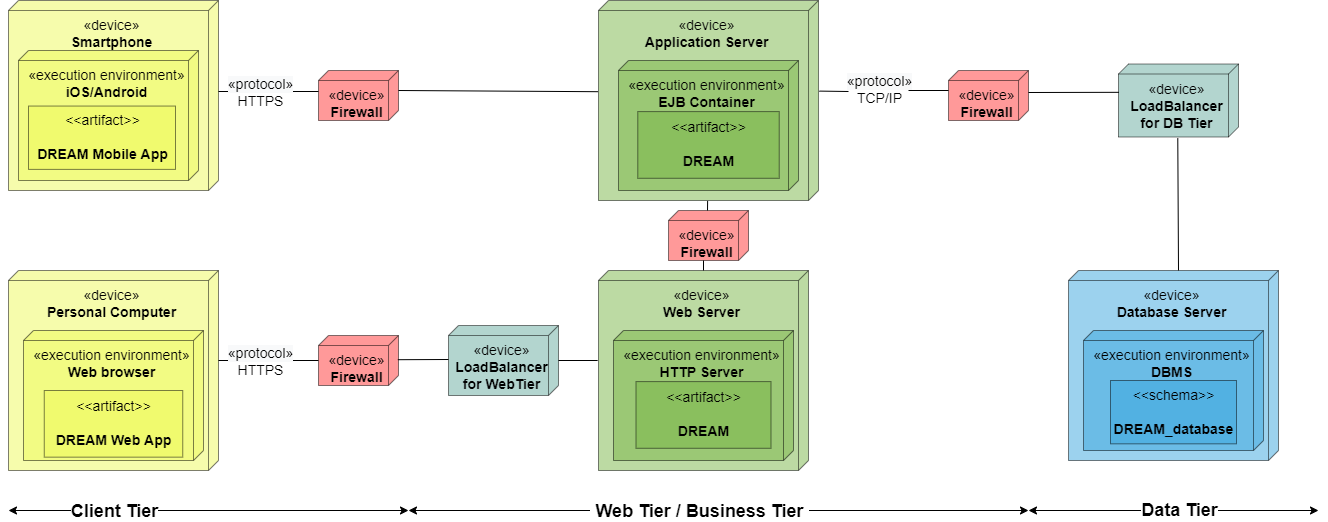

The diagram above was exported from draw.io. Its source (the exported page's mxGraphModel, read from the mxfile embedded in the PNG):
<mxGraphModel dx="1209" dy="626" grid="1" gridSize="10" guides="1" tooltips="1" connect="1" arrows="1" fold="1" page="1" pageScale="1" pageWidth="1100" pageHeight="850" math="0" shadow="0">
  <root>
    <mxCell id="cFWojsPlS_poSFh5W9xx-0" />
    <mxCell id="cFWojsPlS_poSFh5W9xx-1" parent="cFWojsPlS_poSFh5W9xx-0" />
    <mxCell id="cFWojsPlS_poSFh5W9xx-2" value="&lt;div style=&quot;font-size: 14px&quot;&gt;«device»&lt;/div&gt;&lt;div style=&quot;font-size: 14px&quot;&gt;&lt;b&gt;Smartphone&lt;/b&gt;&lt;/div&gt;&lt;div style=&quot;font-size: 14px&quot;&gt;&lt;br style=&quot;font-size: 14px&quot;&gt;&lt;/div&gt;" style="verticalAlign=top;align=center;shape=cube;size=10;direction=south;fontStyle=0;html=1;boundedLbl=1;spacingLeft=5;fillColor=#EDFA59;opacity=50;fontSize=14;" parent="cFWojsPlS_poSFh5W9xx-1" vertex="1">
      <mxGeometry x="20" y="10" width="210" height="190" as="geometry" />
    </mxCell>
    <mxCell id="cFWojsPlS_poSFh5W9xx-3" value="&lt;div style=&quot;font-size: 14px&quot;&gt;&lt;font style=&quot;font-size: 14px&quot;&gt;«execution environment»&lt;/font&gt;&lt;/div&gt;&lt;div style=&quot;font-size: 14px&quot;&gt;&lt;font style=&quot;font-size: 14px&quot;&gt;&lt;b&gt;iOS/Android&lt;/b&gt;&lt;/font&gt;&lt;/div&gt;" style="verticalAlign=top;align=center;shape=cube;size=10;direction=south;html=1;boundedLbl=1;spacingLeft=5;fillColor=#EDFA59;opacity=50;fontSize=14;" parent="cFWojsPlS_poSFh5W9xx-2" vertex="1">
      <mxGeometry width="180" height="130" relative="1" as="geometry">
        <mxPoint x="10" y="50" as="offset" />
      </mxGeometry>
    </mxCell>
    <mxCell id="i1veeOoJQFSkUoinHpz9-0" value="&amp;lt;&amp;lt;artifact&amp;gt;&amp;gt;&lt;br style=&quot;font-size: 14px;&quot;&gt;&lt;br style=&quot;font-size: 14px;&quot;&gt;&lt;b style=&quot;font-size: 14px;&quot;&gt;DREAM Mobile App&lt;/b&gt;" style="text;html=1;align=center;verticalAlign=middle;dashed=0;fillColor=#EDFA59;strokeColor=#000000;fontSize=14;opacity=50;" parent="cFWojsPlS_poSFh5W9xx-2" vertex="1">
      <mxGeometry x="20" y="105.55555555555556" width="147" height="63.333333333333336" as="geometry" />
    </mxCell>
    <mxCell id="i1veeOoJQFSkUoinHpz9-1" value="&lt;div style=&quot;font-size: 14px&quot;&gt;«device»&lt;/div&gt;&lt;div style=&quot;font-size: 14px&quot;&gt;&lt;b&gt;Personal Computer&lt;/b&gt;&lt;/div&gt;&lt;div style=&quot;font-size: 14px&quot;&gt;&lt;br style=&quot;font-size: 14px&quot;&gt;&lt;/div&gt;" style="verticalAlign=top;align=center;shape=cube;size=10;direction=south;fontStyle=0;html=1;boundedLbl=1;spacingLeft=5;fillColor=#EDFA59;opacity=50;fontSize=14;" parent="cFWojsPlS_poSFh5W9xx-1" vertex="1">
      <mxGeometry x="20" y="280" width="210" height="200" as="geometry" />
    </mxCell>
    <mxCell id="i1veeOoJQFSkUoinHpz9-2" value="&lt;div style=&quot;font-size: 14px&quot;&gt;&lt;font style=&quot;font-size: 14px&quot;&gt;«execution environment»&lt;/font&gt;&lt;/div&gt;&lt;div style=&quot;font-size: 14px&quot;&gt;&lt;b&gt;Web browser&lt;/b&gt;&lt;/div&gt;" style="verticalAlign=top;align=center;shape=cube;size=10;direction=south;html=1;boundedLbl=1;spacingLeft=5;fillColor=#EDFA59;opacity=50;fontSize=14;" parent="i1veeOoJQFSkUoinHpz9-1" vertex="1">
      <mxGeometry width="180" height="130" relative="1" as="geometry">
        <mxPoint x="15" y="60" as="offset" />
      </mxGeometry>
    </mxCell>
    <mxCell id="i1veeOoJQFSkUoinHpz9-3" value="&amp;lt;&amp;lt;artifact&amp;gt;&amp;gt;&lt;br style=&quot;font-size: 14px;&quot;&gt;&lt;br style=&quot;font-size: 14px;&quot;&gt;&lt;b style=&quot;font-size: 14px;&quot;&gt;DREAM Web App&lt;/b&gt;" style="text;html=1;align=center;verticalAlign=middle;dashed=0;fillColor=#EDFA59;strokeColor=#000000;fontSize=14;opacity=50;" parent="i1veeOoJQFSkUoinHpz9-1" vertex="1">
      <mxGeometry x="35.75" y="119.9957894736842" width="138.5" height="66.66315789473684" as="geometry" />
    </mxCell>
    <mxCell id="i1veeOoJQFSkUoinHpz9-10" value="&lt;div style=&quot;font-size: 14px&quot;&gt;«device»&lt;/div&gt;&lt;div style=&quot;font-size: 14px&quot;&gt;&lt;b&gt;Database Server&lt;/b&gt;&lt;/div&gt;&lt;div style=&quot;font-size: 14px&quot;&gt;&lt;br style=&quot;font-size: 14px&quot;&gt;&lt;/div&gt;" style="verticalAlign=top;align=center;shape=cube;size=10;direction=south;fontStyle=0;html=1;boundedLbl=1;spacingLeft=5;fillColor=#3AA6DD;opacity=50;fontSize=14;" parent="cFWojsPlS_poSFh5W9xx-1" vertex="1">
      <mxGeometry x="1080" y="280" width="210" height="190" as="geometry" />
    </mxCell>
    <mxCell id="i1veeOoJQFSkUoinHpz9-11" value="&lt;div style=&quot;font-size: 14px&quot;&gt;&lt;font style=&quot;font-size: 14px&quot;&gt;«execution environment»&lt;/font&gt;&lt;/div&gt;&lt;div style=&quot;font-size: 14px&quot;&gt;&lt;font style=&quot;font-size: 14px&quot;&gt;&lt;b&gt;DBMS&lt;/b&gt;&lt;/font&gt;&lt;/div&gt;" style="verticalAlign=top;align=center;shape=cube;size=10;direction=south;html=1;boundedLbl=1;spacingLeft=5;fillColor=#3AA6DD;opacity=50;fontSize=14;" parent="i1veeOoJQFSkUoinHpz9-10" vertex="1">
      <mxGeometry width="180" height="120" relative="1" as="geometry">
        <mxPoint x="15" y="60" as="offset" />
      </mxGeometry>
    </mxCell>
    <mxCell id="i1veeOoJQFSkUoinHpz9-12" value="&amp;lt;&amp;lt;schema&amp;gt;&amp;gt;&lt;br style=&quot;font-size: 14px;&quot;&gt;&lt;br style=&quot;font-size: 14px;&quot;&gt;&lt;b style=&quot;font-size: 14px;&quot;&gt;DREAM_database&lt;/b&gt;" style="text;html=1;align=center;verticalAlign=middle;dashed=0;fillColor=#3AA6DD;strokeColor=#000000;fontSize=14;opacity=50;" parent="i1veeOoJQFSkUoinHpz9-10" vertex="1">
      <mxGeometry x="42" y="109.99555555555555" width="126" height="63.333333333333336" as="geometry" />
    </mxCell>
    <mxCell id="i1veeOoJQFSkUoinHpz9-13" value="&lt;div style=&quot;font-size: 14px&quot;&gt;&lt;font style=&quot;font-size: 14px&quot;&gt;«device»&lt;/font&gt;&lt;/div&gt;&lt;div style=&quot;font-size: 14px&quot;&gt;&lt;b&gt;Firewall&lt;/b&gt;&lt;/div&gt;" style="verticalAlign=top;align=center;shape=cube;size=10;direction=south;html=1;boundedLbl=1;spacingLeft=5;fillColor=#FF3333;opacity=50;fontSize=14;" parent="cFWojsPlS_poSFh5W9xx-1" vertex="1">
      <mxGeometry x="330" y="80" width="80" height="50" as="geometry" />
    </mxCell>
    <mxCell id="i1veeOoJQFSkUoinHpz9-20" value="" style="endArrow=none;html=1;rounded=0;fontSize=14;" parent="cFWojsPlS_poSFh5W9xx-1" edge="1">
      <mxGeometry width="50" height="50" relative="1" as="geometry">
        <mxPoint x="330" y="101" as="sourcePoint" />
        <mxPoint x="230" y="101" as="targetPoint" />
      </mxGeometry>
    </mxCell>
    <mxCell id="i1veeOoJQFSkUoinHpz9-21" value="&lt;div style=&quot;background-color: rgb(248, 249, 250); font-size: 14px;&quot;&gt;&lt;font style=&quot;font-size: 14px;&quot;&gt;«protocol»&lt;/font&gt;&lt;/div&gt;&lt;div style=&quot;font-size: 14px;&quot;&gt;&lt;font style=&quot;font-size: 14px;&quot;&gt;HTTPS&lt;/font&gt;&lt;/div&gt;" style="edgeLabel;html=1;align=center;verticalAlign=middle;resizable=0;points=[];fontSize=14;" parent="i1veeOoJQFSkUoinHpz9-20" vertex="1" connectable="0">
      <mxGeometry x="0.3299" relative="1" as="geometry">
        <mxPoint x="7" as="offset" />
      </mxGeometry>
    </mxCell>
    <mxCell id="i1veeOoJQFSkUoinHpz9-22" value="" style="endArrow=none;html=1;rounded=0;fontSize=14;" parent="cFWojsPlS_poSFh5W9xx-1" source="xCIX3VjCDNy-pL3TC5tz-14" edge="1">
      <mxGeometry width="50" height="50" relative="1" as="geometry">
        <mxPoint x="450" y="370" as="sourcePoint" />
        <mxPoint x="230" y="370" as="targetPoint" />
        <Array as="points">
          <mxPoint x="270" y="370" />
        </Array>
      </mxGeometry>
    </mxCell>
    <mxCell id="i1veeOoJQFSkUoinHpz9-23" value="&lt;div style=&quot;background-color: rgb(248, 249, 250); font-size: 14px;&quot;&gt;&lt;font style=&quot;font-size: 14px;&quot;&gt;«protocol»&lt;/font&gt;&lt;/div&gt;&lt;div style=&quot;font-size: 14px;&quot;&gt;&lt;font style=&quot;font-size: 14px;&quot;&gt;HTTPS&lt;/font&gt;&lt;/div&gt;" style="edgeLabel;html=1;align=center;verticalAlign=middle;resizable=0;points=[];fontSize=14;" parent="i1veeOoJQFSkUoinHpz9-22" vertex="1" connectable="0">
      <mxGeometry x="0.3299" relative="1" as="geometry">
        <mxPoint x="7" as="offset" />
      </mxGeometry>
    </mxCell>
    <mxCell id="i1veeOoJQFSkUoinHpz9-31" value="&lt;div style=&quot;background-color: rgb(248, 249, 250); font-size: 14px;&quot;&gt;&lt;font style=&quot;font-size: 14px;&quot;&gt;«protocol»&lt;/font&gt;&lt;/div&gt;&lt;div style=&quot;font-size: 14px;&quot;&gt;&lt;font style=&quot;font-size: 14px;&quot;&gt;TCP/IP&lt;/font&gt;&lt;/div&gt;" style="edgeLabel;html=1;align=center;verticalAlign=middle;resizable=0;points=[];fontSize=14;" parent="cFWojsPlS_poSFh5W9xx-1" vertex="1" connectable="0">
      <mxGeometry x="880.0033333333336" y="110" as="geometry">
        <mxPoint x="10" y="-12" as="offset" />
      </mxGeometry>
    </mxCell>
    <mxCell id="xCIX3VjCDNy-pL3TC5tz-4" value="&lt;div style=&quot;font-size: 14px&quot;&gt;«device»&lt;/div&gt;&lt;div style=&quot;font-size: 14px&quot;&gt;&lt;b&gt;Web Server&lt;/b&gt;&lt;/div&gt;" style="verticalAlign=top;align=center;shape=cube;size=10;direction=south;fontStyle=0;html=1;boundedLbl=1;spacingLeft=5;fillColor=#7AB648;opacity=50;fontSize=14;" parent="cFWojsPlS_poSFh5W9xx-1" vertex="1">
      <mxGeometry x="610" y="280" width="210" height="200" as="geometry" />
    </mxCell>
    <mxCell id="xCIX3VjCDNy-pL3TC5tz-5" value="&lt;div style=&quot;font-size: 14px&quot;&gt;«execution environment»&lt;/div&gt;&lt;div style=&quot;font-size: 14px&quot;&gt;&lt;b&gt;HTTP Server&lt;/b&gt;&lt;/div&gt;" style="verticalAlign=top;align=center;shape=cube;size=10;direction=south;html=1;boundedLbl=1;spacingLeft=5;fillColor=#7AB648;opacity=50;fontSize=14;" parent="xCIX3VjCDNy-pL3TC5tz-4" vertex="1">
      <mxGeometry width="180" height="130" relative="1" as="geometry">
        <mxPoint x="15" y="60" as="offset" />
      </mxGeometry>
    </mxCell>
    <mxCell id="xCIX3VjCDNy-pL3TC5tz-7" value="&amp;lt;&amp;lt;artifact&amp;gt;&amp;gt;&lt;br style=&quot;font-size: 14px&quot;&gt;&lt;br style=&quot;font-size: 14px&quot;&gt;&lt;b style=&quot;font-size: 14px&quot;&gt;DREAM&lt;/b&gt;" style="text;html=1;align=center;verticalAlign=middle;dashed=0;fillColor=#7AB648;strokeColor=#000000;opacity=50;fontSize=14;" parent="xCIX3VjCDNy-pL3TC5tz-4" vertex="1">
      <mxGeometry x="37.5" y="111.11111111111111" width="135.00000000000003" height="66.66666666666667" as="geometry" />
    </mxCell>
    <mxCell id="xCIX3VjCDNy-pL3TC5tz-8" value="&lt;div style=&quot;font-size: 14px&quot;&gt;«device»&lt;/div&gt;&lt;div style=&quot;font-size: 14px&quot;&gt;&lt;b&gt;Application Server&lt;/b&gt;&lt;/div&gt;" style="verticalAlign=top;align=center;shape=cube;size=10;direction=south;fontStyle=0;html=1;boundedLbl=1;spacingLeft=5;fillColor=#7AB648;opacity=50;fontSize=14;" parent="cFWojsPlS_poSFh5W9xx-1" vertex="1">
      <mxGeometry x="610" y="10" width="220" height="200" as="geometry" />
    </mxCell>
    <mxCell id="xCIX3VjCDNy-pL3TC5tz-9" value="&lt;div style=&quot;font-size: 14px&quot;&gt;«execution environment»&lt;/div&gt;&lt;div style=&quot;font-size: 14px&quot;&gt;&lt;b&gt;EJB Container&lt;/b&gt;&lt;/div&gt;" style="verticalAlign=top;align=center;shape=cube;size=10;direction=south;html=1;boundedLbl=1;spacingLeft=5;fillColor=#7AB648;opacity=50;fontSize=14;" parent="xCIX3VjCDNy-pL3TC5tz-8" vertex="1">
      <mxGeometry width="180" height="130" relative="1" as="geometry">
        <mxPoint x="20" y="60" as="offset" />
      </mxGeometry>
    </mxCell>
    <mxCell id="xCIX3VjCDNy-pL3TC5tz-10" value="&amp;lt;&amp;lt;artifact&amp;gt;&amp;gt;&lt;br style=&quot;font-size: 14px&quot;&gt;&lt;br style=&quot;font-size: 14px&quot;&gt;&lt;b style=&quot;font-size: 14px&quot;&gt;DREAM&lt;/b&gt;" style="text;html=1;align=center;verticalAlign=middle;dashed=0;fillColor=#7AB648;strokeColor=#000000;opacity=50;fontSize=14;" parent="xCIX3VjCDNy-pL3TC5tz-8" vertex="1">
      <mxGeometry x="39.285714285714285" y="111.11111111111111" width="141.42857142857144" height="66.66666666666667" as="geometry" />
    </mxCell>
    <mxCell id="xCIX3VjCDNy-pL3TC5tz-11" value="&lt;div style=&quot;font-size: 14px&quot;&gt;&lt;font style=&quot;font-size: 14px&quot;&gt;«device»&lt;/font&gt;&lt;/div&gt;&lt;div style=&quot;font-size: 14px&quot;&gt;&lt;b&gt;Firewall&lt;/b&gt;&lt;/div&gt;" style="verticalAlign=top;align=center;shape=cube;size=10;direction=south;html=1;boundedLbl=1;spacingLeft=5;fillColor=#FF3333;opacity=50;fontSize=14;" parent="cFWojsPlS_poSFh5W9xx-1" vertex="1">
      <mxGeometry x="960" y="80" width="80" height="50" as="geometry" />
    </mxCell>
    <mxCell id="xCIX3VjCDNy-pL3TC5tz-13" value="&lt;div style=&quot;font-size: 14px&quot;&gt;&lt;font style=&quot;font-size: 14px&quot;&gt;«device»&lt;/font&gt;&lt;/div&gt;&lt;div style=&quot;font-size: 14px&quot;&gt;&lt;b&gt;LoadBalancer&lt;br&gt;for WebTier&lt;/b&gt;&lt;/div&gt;" style="verticalAlign=top;align=center;shape=cube;size=10;direction=south;html=1;boundedLbl=1;spacingLeft=5;fillColor=#67AB9F;opacity=50;fontSize=14;" parent="cFWojsPlS_poSFh5W9xx-1" vertex="1">
      <mxGeometry x="460" y="335" width="110" height="70" as="geometry" />
    </mxCell>
    <mxCell id="xCIX3VjCDNy-pL3TC5tz-14" value="&lt;div style=&quot;font-size: 14px&quot;&gt;&lt;font style=&quot;font-size: 14px&quot;&gt;«device»&lt;/font&gt;&lt;/div&gt;&lt;div style=&quot;font-size: 14px&quot;&gt;&lt;b&gt;Firewall&lt;/b&gt;&lt;/div&gt;" style="verticalAlign=top;align=center;shape=cube;size=10;direction=south;html=1;boundedLbl=1;spacingLeft=5;fillColor=#FF3333;opacity=50;fontSize=14;" parent="cFWojsPlS_poSFh5W9xx-1" vertex="1">
      <mxGeometry x="330" y="345" width="80" height="50" as="geometry" />
    </mxCell>
    <mxCell id="9AfpJv29E6BMJWuKWsaW-2" value="" style="endArrow=none;html=1;rounded=0;entryX=0.45;entryY=1.004;entryDx=0;entryDy=0;entryPerimeter=0;" parent="cFWojsPlS_poSFh5W9xx-1" target="xCIX3VjCDNy-pL3TC5tz-4" edge="1">
      <mxGeometry width="50" height="50" relative="1" as="geometry">
        <mxPoint x="570" y="370" as="sourcePoint" />
        <mxPoint x="750" y="330" as="targetPoint" />
      </mxGeometry>
    </mxCell>
    <mxCell id="9AfpJv29E6BMJWuKWsaW-4" value="" style="endArrow=none;html=1;rounded=0;exitX=0.453;exitY=-0.004;exitDx=0;exitDy=0;exitPerimeter=0;" parent="cFWojsPlS_poSFh5W9xx-1" source="xCIX3VjCDNy-pL3TC5tz-8" edge="1">
      <mxGeometry width="50" height="50" relative="1" as="geometry">
        <mxPoint x="1190" y="370" as="sourcePoint" />
        <mxPoint x="860" y="101" as="targetPoint" />
      </mxGeometry>
    </mxCell>
    <mxCell id="9AfpJv29E6BMJWuKWsaW-6" value="" style="endArrow=none;html=1;rounded=0;" parent="cFWojsPlS_poSFh5W9xx-1" edge="1">
      <mxGeometry width="50" height="50" relative="1" as="geometry">
        <mxPoint x="920" y="100" as="sourcePoint" />
        <mxPoint x="960" y="100" as="targetPoint" />
      </mxGeometry>
    </mxCell>
    <mxCell id="9AfpJv29E6BMJWuKWsaW-7" value="&lt;div style=&quot;font-size: 14px&quot;&gt;&lt;font style=&quot;font-size: 14px&quot;&gt;«device»&lt;/font&gt;&lt;/div&gt;&lt;div style=&quot;font-size: 14px&quot;&gt;&lt;b&gt;LoadBalancer&lt;br&gt;for DB Tier&lt;/b&gt;&lt;/div&gt;" style="verticalAlign=top;align=center;shape=cube;size=10;direction=south;html=1;boundedLbl=1;spacingLeft=5;fillColor=#67AB9F;opacity=50;fontSize=14;" parent="cFWojsPlS_poSFh5W9xx-1" vertex="1">
      <mxGeometry x="1130" y="73.5" width="120" height="73" as="geometry" />
    </mxCell>
    <mxCell id="9AfpJv29E6BMJWuKWsaW-8" value="" style="endArrow=none;html=1;rounded=0;entryX=0.388;entryY=0.996;entryDx=0;entryDy=0;entryPerimeter=0;" parent="cFWojsPlS_poSFh5W9xx-1" target="9AfpJv29E6BMJWuKWsaW-7" edge="1">
      <mxGeometry width="50" height="50" relative="1" as="geometry">
        <mxPoint x="1040" y="102" as="sourcePoint" />
        <mxPoint x="1150" y="-10" as="targetPoint" />
      </mxGeometry>
    </mxCell>
    <mxCell id="9AfpJv29E6BMJWuKWsaW-9" value="" style="endArrow=none;html=1;rounded=0;exitX=0;exitY=0;exitDx=0;exitDy=100;exitPerimeter=0;entryX=1.015;entryY=0.506;entryDx=0;entryDy=0;entryPerimeter=0;" parent="cFWojsPlS_poSFh5W9xx-1" source="i1veeOoJQFSkUoinHpz9-10" target="9AfpJv29E6BMJWuKWsaW-7" edge="1">
      <mxGeometry width="50" height="50" relative="1" as="geometry">
        <mxPoint x="850" y="340" as="sourcePoint" />
        <mxPoint x="900" y="290" as="targetPoint" />
      </mxGeometry>
    </mxCell>
    <mxCell id="9AfpJv29E6BMJWuKWsaW-10" value="" style="endArrow=classic;startArrow=classic;html=1;rounded=0;" parent="cFWojsPlS_poSFh5W9xx-1" edge="1">
      <mxGeometry width="50" height="50" relative="1" as="geometry">
        <mxPoint x="20" y="520" as="sourcePoint" />
        <mxPoint x="420" y="520" as="targetPoint" />
      </mxGeometry>
    </mxCell>
    <mxCell id="9AfpJv29E6BMJWuKWsaW-14" value="Client Tier" style="edgeLabel;html=1;align=center;verticalAlign=middle;resizable=0;points=[];fontSize=18;fontStyle=1" parent="9AfpJv29E6BMJWuKWsaW-10" vertex="1" connectable="0">
      <mxGeometry x="-0.1001" relative="1" as="geometry">
        <mxPoint x="-75" as="offset" />
      </mxGeometry>
    </mxCell>
    <mxCell id="9AfpJv29E6BMJWuKWsaW-11" value="" style="endArrow=classic;startArrow=classic;html=1;rounded=0;" parent="cFWojsPlS_poSFh5W9xx-1" edge="1">
      <mxGeometry width="50" height="50" relative="1" as="geometry">
        <mxPoint x="420" y="520" as="sourcePoint" />
        <mxPoint x="1040" y="520" as="targetPoint" />
      </mxGeometry>
    </mxCell>
    <mxCell id="9AfpJv29E6BMJWuKWsaW-16" value="&amp;nbsp;Web Tier / Business Tier&amp;nbsp;" style="edgeLabel;html=1;align=center;verticalAlign=middle;resizable=0;points=[];fontSize=18;fontStyle=1" parent="9AfpJv29E6BMJWuKWsaW-11" vertex="1" connectable="0">
      <mxGeometry x="0.1861" y="-2" relative="1" as="geometry">
        <mxPoint x="-78" y="-2" as="offset" />
      </mxGeometry>
    </mxCell>
    <mxCell id="9AfpJv29E6BMJWuKWsaW-12" value="" style="endArrow=classic;startArrow=classic;html=1;rounded=0;" parent="cFWojsPlS_poSFh5W9xx-1" edge="1">
      <mxGeometry width="50" height="50" relative="1" as="geometry">
        <mxPoint x="1040" y="520" as="sourcePoint" />
        <mxPoint x="1330" y="520" as="targetPoint" />
      </mxGeometry>
    </mxCell>
    <mxCell id="9AfpJv29E6BMJWuKWsaW-18" value="Data Tier" style="edgeLabel;html=1;align=center;verticalAlign=middle;resizable=0;points=[];fontSize=18;fontStyle=1" parent="9AfpJv29E6BMJWuKWsaW-12" vertex="1" connectable="0">
      <mxGeometry x="0.4694" y="1" relative="1" as="geometry">
        <mxPoint x="-63" as="offset" />
      </mxGeometry>
    </mxCell>
    <mxCell id="9AfpJv29E6BMJWuKWsaW-19" value="" style="endArrow=none;html=1;rounded=0;fontSize=18;entryX=0.484;entryY=0.008;entryDx=0;entryDy=0;entryPerimeter=0;" parent="cFWojsPlS_poSFh5W9xx-1" target="xCIX3VjCDNy-pL3TC5tz-14" edge="1">
      <mxGeometry width="50" height="50" relative="1" as="geometry">
        <mxPoint x="460" y="369" as="sourcePoint" />
        <mxPoint x="600" y="330" as="targetPoint" />
      </mxGeometry>
    </mxCell>
    <mxCell id="9AfpJv29E6BMJWuKWsaW-20" value="" style="endArrow=none;html=1;rounded=0;fontSize=18;exitX=0;exitY=0;exitDx=20;exitDy=0;exitPerimeter=0;entryX=0.456;entryY=1.002;entryDx=0;entryDy=0;entryPerimeter=0;" parent="cFWojsPlS_poSFh5W9xx-1" source="i1veeOoJQFSkUoinHpz9-13" target="xCIX3VjCDNy-pL3TC5tz-8" edge="1">
      <mxGeometry width="50" height="50" relative="1" as="geometry">
        <mxPoint x="610" y="220" as="sourcePoint" />
        <mxPoint x="660" y="170" as="targetPoint" />
      </mxGeometry>
    </mxCell>
    <mxCell id="9AfpJv29E6BMJWuKWsaW-21" value="&lt;div style=&quot;font-size: 14px&quot;&gt;&lt;font style=&quot;font-size: 14px&quot;&gt;«device»&lt;/font&gt;&lt;/div&gt;&lt;div style=&quot;font-size: 14px&quot;&gt;&lt;b&gt;Firewall&lt;/b&gt;&lt;/div&gt;" style="verticalAlign=top;align=center;shape=cube;size=10;direction=south;html=1;boundedLbl=1;spacingLeft=5;fillColor=#FF3333;opacity=50;fontSize=14;" parent="cFWojsPlS_poSFh5W9xx-1" vertex="1">
      <mxGeometry x="680" y="220" width="80" height="50" as="geometry" />
    </mxCell>
    <mxCell id="9AfpJv29E6BMJWuKWsaW-22" value="" style="endArrow=none;html=1;rounded=0;fontSize=18;entryX=0;entryY=0;entryDx=50;entryDy=45;entryPerimeter=0;" parent="cFWojsPlS_poSFh5W9xx-1" target="9AfpJv29E6BMJWuKWsaW-21" edge="1">
      <mxGeometry width="50" height="50" relative="1" as="geometry">
        <mxPoint x="715" y="280" as="sourcePoint" />
        <mxPoint x="680" y="310" as="targetPoint" />
      </mxGeometry>
    </mxCell>
    <mxCell id="9AfpJv29E6BMJWuKWsaW-23" value="" style="endArrow=none;html=1;rounded=0;fontSize=18;entryX=1.002;entryY=0.504;entryDx=0;entryDy=0;entryPerimeter=0;" parent="cFWojsPlS_poSFh5W9xx-1" target="xCIX3VjCDNy-pL3TC5tz-8" edge="1">
      <mxGeometry width="50" height="50" relative="1" as="geometry">
        <mxPoint x="719" y="220" as="sourcePoint" />
        <mxPoint x="880" y="310" as="targetPoint" />
      </mxGeometry>
    </mxCell>
  </root>
</mxGraphModel>